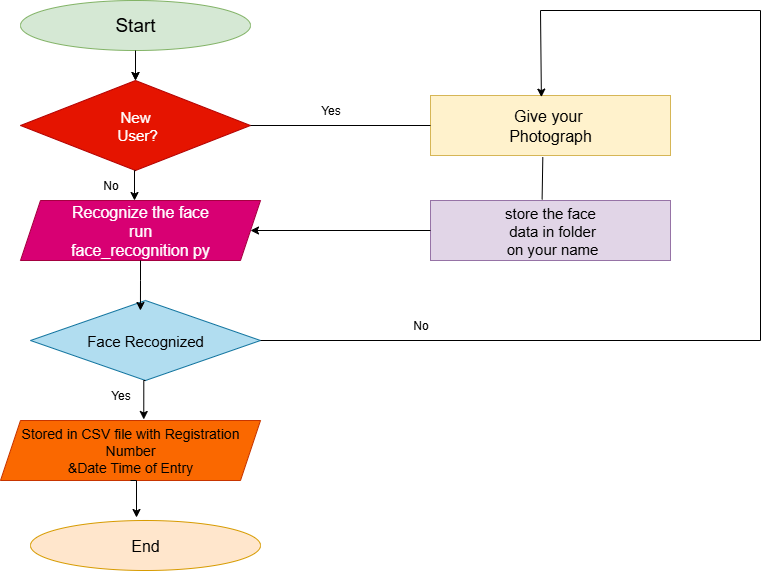

The diagram above was exported from draw.io. Its source (the exported page's mxGraphModel, read from the mxfile embedded in the PNG):
<mxGraphModel dx="1042" dy="562" grid="1" gridSize="10" guides="1" tooltips="1" connect="1" arrows="1" fold="1" page="1" pageScale="1" pageWidth="850" pageHeight="1100" math="0" shadow="0">
  <root>
    <mxCell id="0" />
    <mxCell id="1" parent="0" />
    <mxCell id="o183QYtVgxCYO5fAtCeJ-22" value="" style="edgeStyle=orthogonalEdgeStyle;rounded=0;orthogonalLoop=1;jettySize=auto;html=1;" edge="1" parent="1" source="o183QYtVgxCYO5fAtCeJ-9" target="o183QYtVgxCYO5fAtCeJ-10">
      <mxGeometry relative="1" as="geometry" />
    </mxCell>
    <mxCell id="o183QYtVgxCYO5fAtCeJ-9" value="&lt;font style=&quot;font-size: 19px;&quot;&gt;Start&lt;/font&gt;" style="ellipse;whiteSpace=wrap;html=1;fillColor=#d5e8d4;strokeColor=#82b366;" vertex="1" parent="1">
      <mxGeometry x="70" y="10" width="230" height="50" as="geometry" />
    </mxCell>
    <mxCell id="o183QYtVgxCYO5fAtCeJ-10" value="&lt;font style=&quot;font-size: 15px;&quot;&gt;New&lt;/font&gt;&lt;div&gt;&lt;font style=&quot;font-size: 15px;&quot;&gt;&amp;nbsp;User?&lt;/font&gt;&lt;/div&gt;" style="rhombus;whiteSpace=wrap;html=1;fillColor=#e51400;fontColor=#ffffff;strokeColor=#B20000;" vertex="1" parent="1">
      <mxGeometry x="70" y="90" width="230" height="90" as="geometry" />
    </mxCell>
    <mxCell id="o183QYtVgxCYO5fAtCeJ-11" value="&lt;font style=&quot;font-size: 16px;&quot;&gt;Recognize the face&lt;/font&gt;&lt;div&gt;&lt;font style=&quot;font-size: 16px;&quot;&gt;run&lt;/font&gt;&lt;/div&gt;&lt;div&gt;&lt;font style=&quot;font-size: 16px;&quot;&gt;face_recognition py&lt;/font&gt;&lt;/div&gt;" style="shape=parallelogram;perimeter=parallelogramPerimeter;whiteSpace=wrap;html=1;fixedSize=1;fillColor=#d80073;fontColor=#ffffff;strokeColor=#A50040;" vertex="1" parent="1">
      <mxGeometry x="70" y="210" width="240" height="60" as="geometry" />
    </mxCell>
    <mxCell id="o183QYtVgxCYO5fAtCeJ-12" value="&lt;font style=&quot;font-size: 15px;&quot;&gt;Face Recognized&lt;/font&gt;" style="rhombus;whiteSpace=wrap;html=1;fillColor=#b1ddf0;strokeColor=#10739e;" vertex="1" parent="1">
      <mxGeometry x="80" y="310" width="230" height="80" as="geometry" />
    </mxCell>
    <mxCell id="o183QYtVgxCYO5fAtCeJ-13" value="&lt;font style=&quot;font-size: 14px;&quot;&gt;Stored in CSV file with Registration Number&lt;/font&gt;&lt;div&gt;&lt;font style=&quot;font-size: 14px;&quot;&gt;&amp;amp;Date Time of Entry&lt;/font&gt;&lt;/div&gt;" style="shape=parallelogram;perimeter=parallelogramPerimeter;whiteSpace=wrap;html=1;fixedSize=1;fillColor=#fa6800;fontColor=#000000;strokeColor=#C73500;" vertex="1" parent="1">
      <mxGeometry x="50" y="430" width="260" height="60" as="geometry" />
    </mxCell>
    <mxCell id="o183QYtVgxCYO5fAtCeJ-14" value="&lt;font style=&quot;font-size: 16px;&quot;&gt;End&lt;/font&gt;" style="ellipse;whiteSpace=wrap;html=1;fillColor=#ffe6cc;strokeColor=#d79b00;" vertex="1" parent="1">
      <mxGeometry x="80" y="530" width="230" height="50" as="geometry" />
    </mxCell>
    <mxCell id="o183QYtVgxCYO5fAtCeJ-15" value="&lt;font style=&quot;font-size: 16px;&quot;&gt;Give your&amp;nbsp;&lt;/font&gt;&lt;div&gt;&lt;font style=&quot;font-size: 16px;&quot;&gt;Photograph&lt;/font&gt;&lt;/div&gt;" style="rounded=0;whiteSpace=wrap;html=1;fillColor=#fff2cc;strokeColor=#d6b656;" vertex="1" parent="1">
      <mxGeometry x="480" y="105" width="240" height="60" as="geometry" />
    </mxCell>
    <mxCell id="o183QYtVgxCYO5fAtCeJ-16" value="&lt;font style=&quot;font-size: 15px;&quot;&gt;store the face&lt;/font&gt;&lt;div&gt;&lt;font style=&quot;font-size: 15px;&quot;&gt;&amp;nbsp;data in folder&lt;/font&gt;&lt;/div&gt;&lt;div&gt;&lt;font style=&quot;font-size: 15px;&quot;&gt;&amp;nbsp;on your name&lt;/font&gt;&lt;/div&gt;" style="rounded=0;whiteSpace=wrap;html=1;fillColor=#e1d5e7;strokeColor=#9673a6;" vertex="1" parent="1">
      <mxGeometry x="480" y="210" width="240" height="60" as="geometry" />
    </mxCell>
    <mxCell id="o183QYtVgxCYO5fAtCeJ-18" value="" style="endArrow=classic;html=1;rounded=0;exitX=0.5;exitY=1;exitDx=0;exitDy=0;entryX=0.5;entryY=0;entryDx=0;entryDy=0;" edge="1" parent="1" source="o183QYtVgxCYO5fAtCeJ-9" target="o183QYtVgxCYO5fAtCeJ-10">
      <mxGeometry width="50" height="50" relative="1" as="geometry">
        <mxPoint x="450" y="180" as="sourcePoint" />
        <mxPoint x="440" y="280" as="targetPoint" />
      </mxGeometry>
    </mxCell>
    <mxCell id="o183QYtVgxCYO5fAtCeJ-23" style="edgeStyle=orthogonalEdgeStyle;rounded=0;orthogonalLoop=1;jettySize=auto;html=1;exitX=0.5;exitY=1;exitDx=0;exitDy=0;" edge="1" parent="1" source="o183QYtVgxCYO5fAtCeJ-10">
      <mxGeometry relative="1" as="geometry">
        <mxPoint x="184" y="210" as="targetPoint" />
      </mxGeometry>
    </mxCell>
    <mxCell id="o183QYtVgxCYO5fAtCeJ-28" style="edgeStyle=orthogonalEdgeStyle;rounded=0;orthogonalLoop=1;jettySize=auto;html=1;exitX=0.5;exitY=1;exitDx=0;exitDy=0;entryX=0.551;entryY=-0.017;entryDx=0;entryDy=0;entryPerimeter=0;" edge="1" parent="1" source="o183QYtVgxCYO5fAtCeJ-12" target="o183QYtVgxCYO5fAtCeJ-13">
      <mxGeometry relative="1" as="geometry" />
    </mxCell>
    <mxCell id="o183QYtVgxCYO5fAtCeJ-34" style="edgeStyle=orthogonalEdgeStyle;rounded=0;orthogonalLoop=1;jettySize=auto;html=1;exitX=0.5;exitY=1;exitDx=0;exitDy=0;" edge="1" parent="1" source="o183QYtVgxCYO5fAtCeJ-13">
      <mxGeometry relative="1" as="geometry">
        <mxPoint x="186" y="527" as="targetPoint" />
      </mxGeometry>
    </mxCell>
    <mxCell id="o183QYtVgxCYO5fAtCeJ-36" style="edgeStyle=orthogonalEdgeStyle;rounded=0;orthogonalLoop=1;jettySize=auto;html=1;exitX=0.5;exitY=1;exitDx=0;exitDy=0;entryX=0.478;entryY=0.125;entryDx=0;entryDy=0;entryPerimeter=0;" edge="1" parent="1" source="o183QYtVgxCYO5fAtCeJ-11" target="o183QYtVgxCYO5fAtCeJ-12">
      <mxGeometry relative="1" as="geometry" />
    </mxCell>
    <mxCell id="o183QYtVgxCYO5fAtCeJ-37" value="" style="endArrow=classic;html=1;rounded=0;entryX=1;entryY=0.5;entryDx=0;entryDy=0;exitX=0;exitY=0.5;exitDx=0;exitDy=0;" edge="1" parent="1" source="o183QYtVgxCYO5fAtCeJ-16" target="o183QYtVgxCYO5fAtCeJ-11">
      <mxGeometry width="50" height="50" relative="1" as="geometry">
        <mxPoint x="470" y="310" as="sourcePoint" />
        <mxPoint x="520" y="260" as="targetPoint" />
      </mxGeometry>
    </mxCell>
    <mxCell id="o183QYtVgxCYO5fAtCeJ-38" value="" style="endArrow=none;html=1;rounded=0;exitX=1;exitY=0.5;exitDx=0;exitDy=0;entryX=0;entryY=0.5;entryDx=0;entryDy=0;" edge="1" parent="1" source="o183QYtVgxCYO5fAtCeJ-10" target="o183QYtVgxCYO5fAtCeJ-15">
      <mxGeometry width="50" height="50" relative="1" as="geometry">
        <mxPoint x="470" y="300" as="sourcePoint" />
        <mxPoint x="520" y="250" as="targetPoint" />
      </mxGeometry>
    </mxCell>
    <mxCell id="o183QYtVgxCYO5fAtCeJ-39" value="" style="endArrow=none;html=1;rounded=0;entryX=0.468;entryY=1.027;entryDx=0;entryDy=0;entryPerimeter=0;exitX=0.465;exitY=-0.017;exitDx=0;exitDy=0;exitPerimeter=0;" edge="1" parent="1" source="o183QYtVgxCYO5fAtCeJ-16" target="o183QYtVgxCYO5fAtCeJ-15">
      <mxGeometry width="50" height="50" relative="1" as="geometry">
        <mxPoint x="590" y="200" as="sourcePoint" />
        <mxPoint x="520" y="250" as="targetPoint" />
      </mxGeometry>
    </mxCell>
    <mxCell id="o183QYtVgxCYO5fAtCeJ-40" value="" style="endArrow=none;html=1;rounded=0;exitX=1;exitY=0.5;exitDx=0;exitDy=0;" edge="1" parent="1" source="o183QYtVgxCYO5fAtCeJ-12">
      <mxGeometry width="50" height="50" relative="1" as="geometry">
        <mxPoint x="470" y="300" as="sourcePoint" />
        <mxPoint x="810" y="350" as="targetPoint" />
      </mxGeometry>
    </mxCell>
    <mxCell id="o183QYtVgxCYO5fAtCeJ-41" value="" style="endArrow=none;html=1;rounded=0;" edge="1" parent="1">
      <mxGeometry width="50" height="50" relative="1" as="geometry">
        <mxPoint x="810" y="350" as="sourcePoint" />
        <mxPoint x="810" y="20" as="targetPoint" />
      </mxGeometry>
    </mxCell>
    <mxCell id="o183QYtVgxCYO5fAtCeJ-42" value="" style="endArrow=none;html=1;rounded=0;" edge="1" parent="1">
      <mxGeometry width="50" height="50" relative="1" as="geometry">
        <mxPoint x="590" y="20" as="sourcePoint" />
        <mxPoint x="810" y="20" as="targetPoint" />
      </mxGeometry>
    </mxCell>
    <mxCell id="o183QYtVgxCYO5fAtCeJ-43" value="" style="endArrow=classic;html=1;rounded=0;entryX=0.462;entryY=0.027;entryDx=0;entryDy=0;entryPerimeter=0;" edge="1" parent="1" target="o183QYtVgxCYO5fAtCeJ-15">
      <mxGeometry width="50" height="50" relative="1" as="geometry">
        <mxPoint x="590" y="20" as="sourcePoint" />
        <mxPoint x="520" y="250" as="targetPoint" />
      </mxGeometry>
    </mxCell>
    <mxCell id="o183QYtVgxCYO5fAtCeJ-45" value="Yes" style="text;html=1;align=center;verticalAlign=middle;resizable=0;points=[];autosize=1;strokeColor=none;fillColor=none;" vertex="1" parent="1">
      <mxGeometry x="360" y="105" width="40" height="30" as="geometry" />
    </mxCell>
    <mxCell id="o183QYtVgxCYO5fAtCeJ-46" value="No" style="text;html=1;align=center;verticalAlign=middle;resizable=0;points=[];autosize=1;strokeColor=none;fillColor=none;" vertex="1" parent="1">
      <mxGeometry x="450" y="320" width="40" height="30" as="geometry" />
    </mxCell>
    <mxCell id="o183QYtVgxCYO5fAtCeJ-47" value="No" style="text;html=1;align=center;verticalAlign=middle;resizable=0;points=[];autosize=1;strokeColor=none;fillColor=none;" vertex="1" parent="1">
      <mxGeometry x="140" y="180" width="40" height="30" as="geometry" />
    </mxCell>
    <mxCell id="o183QYtVgxCYO5fAtCeJ-48" value="Yes" style="text;html=1;align=center;verticalAlign=middle;resizable=0;points=[];autosize=1;strokeColor=none;fillColor=none;" vertex="1" parent="1">
      <mxGeometry x="150" y="390" width="40" height="30" as="geometry" />
    </mxCell>
  </root>
</mxGraphModel>